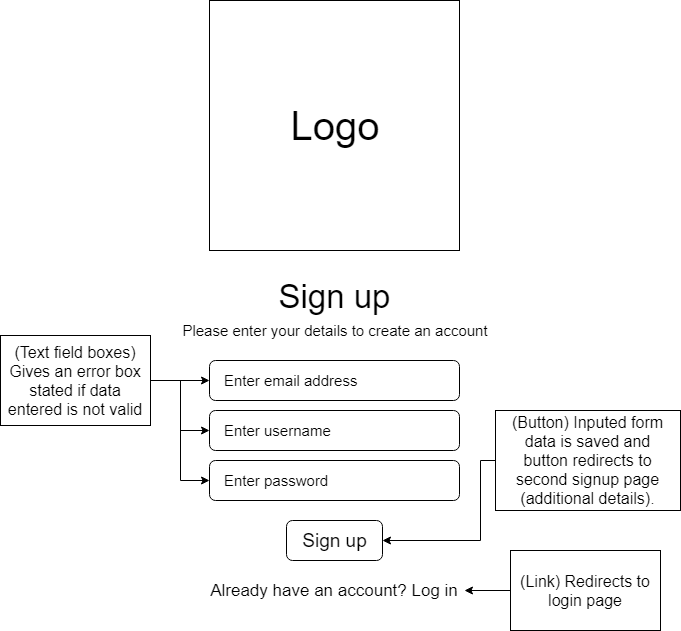

The diagram above was exported from draw.io. Its source (the exported page's mxGraphModel, read from the mxfile embedded in the PNG):
<mxGraphModel dx="1024" dy="593" grid="1" gridSize="10" guides="1" tooltips="1" connect="1" arrows="1" fold="1" page="1" pageScale="1" pageWidth="1169" pageHeight="827" math="0" shadow="0">
  <root>
    <mxCell id="0" />
    <mxCell id="1" parent="0" />
    <mxCell id="kuF1aIBrTs3duwBt2EAH-1" value="&lt;font style=&quot;font-size: 40px;&quot;&gt;Logo&lt;/font&gt;" style="whiteSpace=wrap;html=1;aspect=fixed;fontSize=40;" parent="1" vertex="1">
      <mxGeometry x="459" y="70" width="250" height="250" as="geometry" />
    </mxCell>
    <mxCell id="kuF1aIBrTs3duwBt2EAH-2" value="Sign up" style="text;html=1;strokeColor=none;fillColor=none;align=center;verticalAlign=middle;whiteSpace=wrap;rounded=0;fontSize=33;" parent="1" vertex="1">
      <mxGeometry x="477" y="340" width="214" height="50" as="geometry" />
    </mxCell>
    <mxCell id="kuF1aIBrTs3duwBt2EAH-3" value="Please enter your details to create an account" style="text;html=1;strokeColor=none;fillColor=none;align=center;verticalAlign=middle;whiteSpace=wrap;rounded=0;fontSize=15;" parent="1" vertex="1">
      <mxGeometry x="424" y="390" width="321" height="20" as="geometry" />
    </mxCell>
    <mxCell id="kuF1aIBrTs3duwBt2EAH-4" value="&lt;div style=&quot;text-align: left&quot;&gt;&lt;span&gt;Enter username&lt;/span&gt;&lt;/div&gt;" style="rounded=1;whiteSpace=wrap;html=1;fontSize=15;align=left;spacingLeft=12;" parent="1" vertex="1">
      <mxGeometry x="459" y="480" width="250" height="40" as="geometry" />
    </mxCell>
    <mxCell id="kuF1aIBrTs3duwBt2EAH-5" value="&lt;div style=&quot;text-align: left&quot;&gt;&lt;span&gt;Enter password&lt;/span&gt;&lt;/div&gt;" style="rounded=1;whiteSpace=wrap;html=1;fontSize=15;align=left;spacingLeft=12;" parent="1" vertex="1">
      <mxGeometry x="459" y="530" width="250" height="40" as="geometry" />
    </mxCell>
    <mxCell id="kuF1aIBrTs3duwBt2EAH-9" value="&lt;div style=&quot;text-align: center ; font-size: 19px&quot;&gt;Sign up&lt;/div&gt;&lt;div style=&quot;text-align: center ; font-size: 19px&quot;&gt;&lt;/div&gt;&lt;div style=&quot;text-align: center ; font-size: 19px&quot;&gt;&lt;/div&gt;" style="rounded=1;whiteSpace=wrap;html=1;fontSize=19;align=center;" parent="1" vertex="1">
      <mxGeometry x="536" y="590" width="96" height="40" as="geometry" />
    </mxCell>
    <mxCell id="kuF1aIBrTs3duwBt2EAH-10" value="Already have an account? Log in" style="text;html=1;strokeColor=none;fillColor=none;align=center;verticalAlign=middle;whiteSpace=wrap;rounded=0;fontSize=17;" parent="1" vertex="1">
      <mxGeometry x="454" y="650" width="260" height="20" as="geometry" />
    </mxCell>
    <mxCell id="Vr9moRXR8ZyP8EeBzOVL-1" value="&lt;div style=&quot;text-align: left&quot;&gt;&lt;span&gt;Enter email address&lt;/span&gt;&lt;/div&gt;" style="rounded=1;whiteSpace=wrap;html=1;fontSize=15;align=left;spacingLeft=12;" parent="1" vertex="1">
      <mxGeometry x="459" y="430" width="250" height="40" as="geometry" />
    </mxCell>
    <mxCell id="V1Xk5TCvs0CBRZd3di9H-2" style="edgeStyle=orthogonalEdgeStyle;rounded=0;orthogonalLoop=1;jettySize=auto;html=1;exitX=0;exitY=0.5;exitDx=0;exitDy=0;entryX=1;entryY=0.5;entryDx=0;entryDy=0;fontSize=16;" parent="1" source="V1Xk5TCvs0CBRZd3di9H-1" target="kuF1aIBrTs3duwBt2EAH-10" edge="1">
      <mxGeometry relative="1" as="geometry" />
    </mxCell>
    <mxCell id="V1Xk5TCvs0CBRZd3di9H-1" value="(Link) Redirects to login page" style="rounded=0;whiteSpace=wrap;html=1;fontSize=16;" parent="1" vertex="1">
      <mxGeometry x="760" y="620" width="150" height="80" as="geometry" />
    </mxCell>
    <mxCell id="V1Xk5TCvs0CBRZd3di9H-8" style="edgeStyle=orthogonalEdgeStyle;rounded=0;orthogonalLoop=1;jettySize=auto;html=1;exitX=1;exitY=0.5;exitDx=0;exitDy=0;entryX=0;entryY=0.5;entryDx=0;entryDy=0;fontSize=16;" parent="1" source="V1Xk5TCvs0CBRZd3di9H-4" target="Vr9moRXR8ZyP8EeBzOVL-1" edge="1">
      <mxGeometry relative="1" as="geometry" />
    </mxCell>
    <mxCell id="V1Xk5TCvs0CBRZd3di9H-9" style="edgeStyle=orthogonalEdgeStyle;rounded=0;orthogonalLoop=1;jettySize=auto;html=1;exitX=1;exitY=0.5;exitDx=0;exitDy=0;entryX=0;entryY=0.5;entryDx=0;entryDy=0;fontSize=16;" parent="1" source="V1Xk5TCvs0CBRZd3di9H-4" target="kuF1aIBrTs3duwBt2EAH-4" edge="1">
      <mxGeometry relative="1" as="geometry" />
    </mxCell>
    <mxCell id="V1Xk5TCvs0CBRZd3di9H-10" style="edgeStyle=orthogonalEdgeStyle;rounded=0;orthogonalLoop=1;jettySize=auto;html=1;exitX=1;exitY=0.5;exitDx=0;exitDy=0;entryX=0;entryY=0.5;entryDx=0;entryDy=0;fontSize=16;" parent="1" source="V1Xk5TCvs0CBRZd3di9H-4" target="kuF1aIBrTs3duwBt2EAH-5" edge="1">
      <mxGeometry relative="1" as="geometry" />
    </mxCell>
    <mxCell id="V1Xk5TCvs0CBRZd3di9H-4" value="(Text field boxes) Gives an error box stated if data entered is not valid" style="rounded=0;whiteSpace=wrap;html=1;fontSize=16;spacingLeft=5;spacingRight=5;" parent="1" vertex="1">
      <mxGeometry x="250" y="405" width="150" height="90" as="geometry" />
    </mxCell>
    <mxCell id="V1Xk5TCvs0CBRZd3di9H-13" style="edgeStyle=orthogonalEdgeStyle;rounded=0;orthogonalLoop=1;jettySize=auto;html=1;exitX=0;exitY=0.5;exitDx=0;exitDy=0;entryX=1;entryY=0.5;entryDx=0;entryDy=0;fontSize=16;" parent="1" source="V1Xk5TCvs0CBRZd3di9H-12" target="kuF1aIBrTs3duwBt2EAH-9" edge="1">
      <mxGeometry relative="1" as="geometry">
        <Array as="points">
          <mxPoint x="730" y="530" />
          <mxPoint x="730" y="610" />
        </Array>
      </mxGeometry>
    </mxCell>
    <mxCell id="V1Xk5TCvs0CBRZd3di9H-12" value="(Button) Inputed form data is saved and button redirects to second signup page (additional details)." style="rounded=0;whiteSpace=wrap;html=1;fontSize=16;spacingLeft=5;spacingRight=5;" parent="1" vertex="1">
      <mxGeometry x="745" y="480" width="185" height="100" as="geometry" />
    </mxCell>
  </root>
</mxGraphModel>